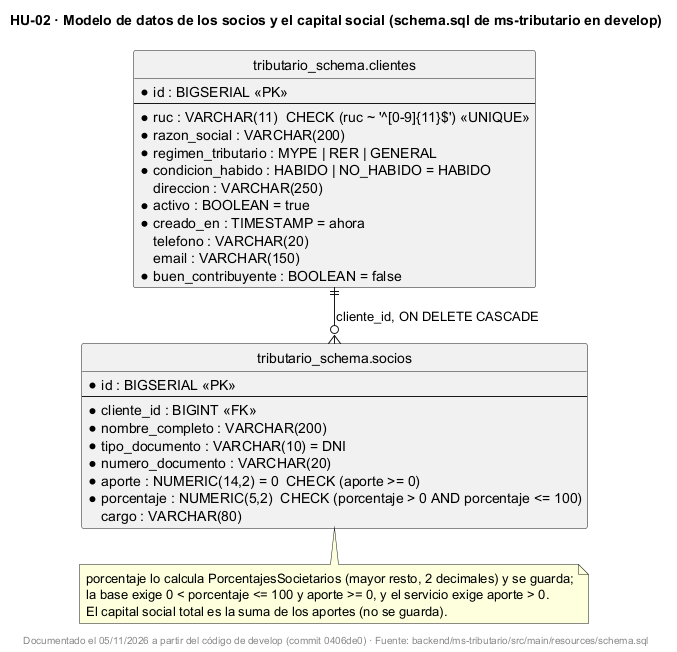

The diagram above was rendered by PlantUML. Its source (embedded in the PNG):
@startuml
!pragma layout smetana
title HU-02 · Modelo de datos de los socios y el capital social (schema.sql de ms-tributario en develop)
skinparam shadowing false
hide circle

entity "tributario_schema.clientes" as clientes {
  * id : BIGSERIAL <<PK>>
  --
  * ruc : VARCHAR(11)  CHECK (ruc ~ '^[0-9]{11}$') <<UNIQUE>>
  * razon_social : VARCHAR(200)
  * regimen_tributario : MYPE | RER | GENERAL
  * condicion_habido : HABIDO | NO_HABIDO = HABIDO
    direccion : VARCHAR(250)
  * activo : BOOLEAN = true
  * creado_en : TIMESTAMP = ahora
    telefono : VARCHAR(20)
    email : VARCHAR(150)
  * buen_contribuyente : BOOLEAN = false
}

entity "tributario_schema.socios" as socios {
  * id : BIGSERIAL <<PK>>
  --
  * cliente_id : BIGINT <<FK>>
  * nombre_completo : VARCHAR(200)
  * tipo_documento : VARCHAR(10) = DNI
  * numero_documento : VARCHAR(20)
  * aporte : NUMERIC(14,2) = 0  CHECK (aporte >= 0)
  * porcentaje : NUMERIC(5,2)  CHECK (porcentaje > 0 AND porcentaje <= 100)
    cargo : VARCHAR(80)
}

clientes ||--o{ socios : cliente_id, ON DELETE CASCADE

note bottom of socios
  porcentaje lo calcula PorcentajesSocietarios (mayor resto, 2 decimales) y se guarda;
  la base exige 0 < porcentaje <= 100 y aporte >= 0, y el servicio exige aporte > 0.
  El capital social total es la suma de los aportes (no se guarda).
end note

footer Documentado el 05/11/2026 a partir del código de develop (commit 0406de0) · Fuente: backend/ms-tributario/src/main/resources/schema.sql
@enduml